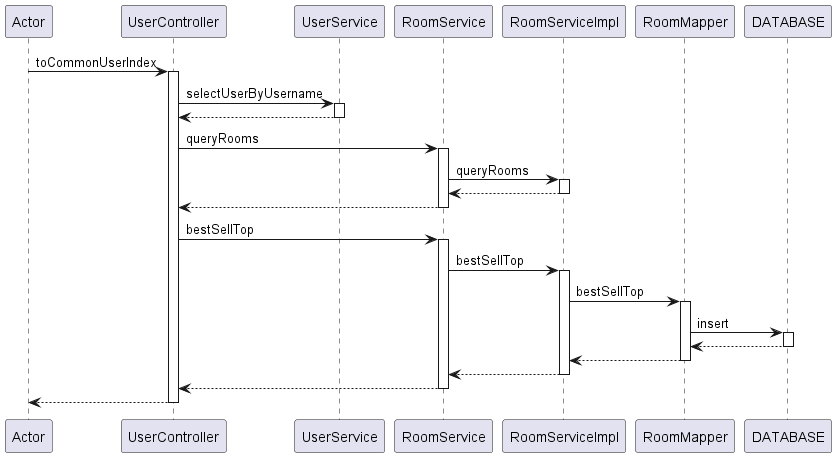

The diagram above was rendered by PlantUML. Its source (embedded in the PNG):
@startuml
participant Actor
Actor -> UserController : toCommonUserIndex
activate UserController
UserController -> UserService : selectUserByUsername
activate UserService
UserService --> UserController
deactivate UserService
UserController -> RoomService : queryRooms
activate RoomService
RoomService -> RoomServiceImpl : queryRooms
activate RoomServiceImpl
RoomServiceImpl --> RoomService
deactivate RoomServiceImpl
RoomService --> UserController
deactivate RoomService
UserController -> RoomService : bestSellTop
activate RoomService
RoomService -> RoomServiceImpl : bestSellTop
activate RoomServiceImpl
RoomServiceImpl -> RoomMapper : bestSellTop
activate RoomMapper
RoomMapper -> DATABASE : insert
activate DATABASE
DATABASE --> RoomMapper
deactivate DATABASE
RoomMapper --> RoomServiceImpl
deactivate RoomMapper
RoomServiceImpl --> RoomService
deactivate RoomServiceImpl
RoomService --> UserController
deactivate RoomService
return
@enduml